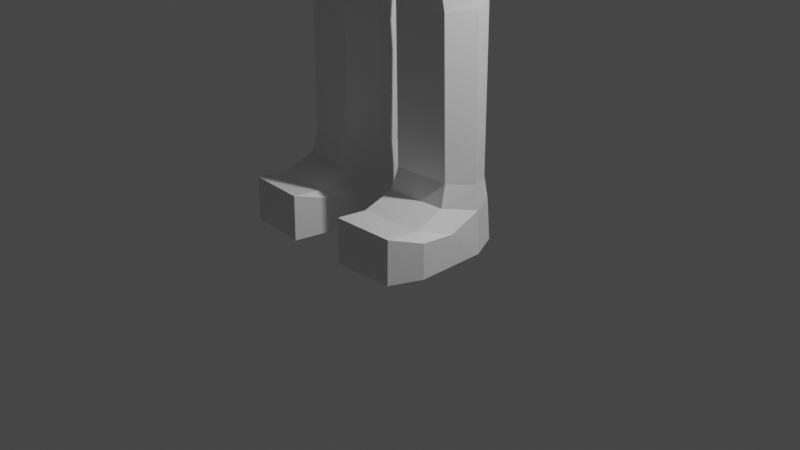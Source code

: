 # Source: jumpSuitM.blend  (saved by Blender 2.83.19; exported with 4.5.12 LTS)
import bpy
from mathutils import Matrix  # noqa: F401  (used for matrix-valued properties, if any)

bpy.ops.wm.read_factory_settings(use_empty=True)
scene = bpy.context.scene
scene.name = 'Scene'

# ---- collections
col_collection = bpy.data.collections.new('Collection'); scene.collection.children.link(col_collection)

# ---- materials (node trees are filled in below, after node groups)
mat_material = bpy.data.materials.new('Material')
mat_material.alpha_threshold = 0.0
mat_material.use_transparent_shadow = False
mat_material.line_color = (0.0, 0.0, 0.0, 1.0)

# ---- material node trees
mat_material.use_nodes = True; mat_material.node_tree.nodes.clear()
_N = mat_material.node_tree.nodes; _L = mat_material.node_tree.links
n0 = _N.new('ShaderNodeOutputMaterial'); n0.name = 'Material Output'; n0.location = (300, 300)
n1 = _N.new('ShaderNodeBsdfPrincipled'); n1.name = 'Principled BSDF'; n1.location = (10, 300)
n1.distribution = 'GGX'
n1.subsurface_method = 'BURLEY'
n1.inputs[2].default_value = 0.4
n1.inputs[3].default_value = 1.45
n1.inputs[27].default_value = (0.0, 0.0, 0.0, 1.0)
n1.inputs[28].default_value = 1.0
_L.new(n1.outputs[0], n0.inputs[0])
n0.is_active_output = True

# ---- world
world_world = bpy.data.worlds.new('World'); scene.world = world_world
world_world.use_nodes = True; world_world.node_tree.nodes.clear()
_N = world_world.node_tree.nodes; _L = world_world.node_tree.links
n0 = _N.new('ShaderNodeOutputWorld'); n0.name = 'World Output'; n0.location = (300, 300)
n1 = _N.new('ShaderNodeBackground'); n1.name = 'Background'; n1.location = (10, 300)
n1.inputs[0].default_value = (0.05088, 0.05088, 0.05088, 1.0)
_L.new(n1.outputs[0], n0.inputs[0])
n0.is_active_output = True
world_world.color = (0.05088, 0.05088, 0.05088)
world_world.use_sun_shadow = False
world_world.sun_shadow_jitter_overblur = 0.0

# ---- cameras
cam_camera = bpy.data.cameras.new('Camera')
cam_camera.clip_end = 100.0
cam_camera.ortho_scale = 7.314

# ---- lights
light_light = bpy.data.lights.new('Light', 'POINT')
light_light.transmission_factor = 0.0
light_light.energy = 1000.0
light_light.shadow_soft_size = 0.1
light_light.shadow_maximum_resolution = 0.006
light_light.use_absolute_resolution = True

# ---- meshes
me_cube = bpy.data.meshes.new('Cube')
me_cube.from_pydata([(0.5971, 0.4299, 7.699), (0.5971, -0.4299, 7.699), (0.0, 0.5007, 7.498), (0.799, 0.3287, 7.844), (0.799, -0.3287, 7.844), (0.0, -0.5007, 7.498), (0.9019, -1.062e-09, 7.874), (1.182, 0.3377, 7.701), (0.8951, 0.3176, 7.293), (1.182, -0.3377, 7.701), (0.8951, -0.3176, 7.293), (0.0, -0.6073, 7.015), (0.9962, -1.065e-09, 7.133), (0.0, 0.6073, 7.015), (1.3, -9.767e-10, 7.715), (0.0, -0.5725, 4.378), (0.9498, -0.4277, 4.766), (1.095, -9.9e-10, 4.867), (0.9498, 0.4277, 4.766), (0.0, 0.5725, 4.378), (0.0, -1.004e-09, 4.252), (0.1138, -0.4917, 7.523), (0.1138, 0.4917, 7.523), (0.1636, -0.5975, 7.059), (0.1636, 0.5975, 7.059), (0.1824, -0.5633, 4.428), (0.1824, 0.5633, 4.428), (0.1224, -1.004e-09, 4.285), (0.3228, -0.5439, 0.01115), (0.9492, -0.4816, 0.01115), (1.086, 0.007752, 0.01115), (0.9388, 0.3207, 0.01115), (0.3318, 0.3863, 0.01115), (0.2477, 0.007752, 0.01115), (0.5875, -0.3869, 7.866), (0.4036, 0.3512, 2.607), (0.3665, -0.3512, 2.607), (0.8686, -0.2821, 2.607), (0.3099, -2.401e-09, 2.607), (0.9771, -2.401e-09, 2.607), (0.8455, 0.3022, 2.367), (0.3534, -0.3715, 2.367), (0.2883, -2.679e-09, 2.367), (0.3924, 0.3715, 2.367), (0.8847, -0.3022, 2.367), (0.9997, -2.679e-09, 2.367), (0.5875, 0.3869, 7.866), (0.8767, -0.3204, 2.487), (0.9871, -2.54e-09, 2.487), (0.8318, 0.2821, 2.607), (0.3599, -0.3897, 2.487), (0.3004, -2.54e-09, 2.487), (0.9258, 0.2897, 0.445), (0.3294, -0.4155, 0.5621), (0.2564, 0.006916, 0.466), (0.3382, 0.3557, 0.4331), (0.9357, -0.348, 0.5502), (1.068, 0.006916, 0.466), (0.3228, -1.078, 0.01115), (0.9492, -1.037, 0.01115), (1.086, -0.7153, 0.01115), (0.2477, -0.7153, 0.01115), (0.3191, -1.073, 0.485), (0.2436, -0.7153, 0.3795), (0.9472, -1.029, 0.4719), (1.085, -0.7153, 0.3795), (1.085, -0.3538, 0.3439), (0.9472, -0.6785, 0.4362), (0.2477, -0.3538, 0.01115), (0.2436, -0.3538, 0.3439), (0.3228, -0.8111, 0.01115), (0.3191, -0.7381, 0.4493), (1.086, -0.3538, 0.01115), (0.9492, -0.7595, 0.01115), (0.3578, 0.3112, 0.6862), (0.9131, -0.2844, 0.7744), (1.036, 0.005273, 0.7063), (0.904, 0.2554, 0.6958), (0.3496, -0.3433, 0.784), (0.2816, 0.005273, 0.7063), (1.041, 0.4013, 7.408), (1.041, -0.4013, 7.408), (1.083, -8.058e-10, 7.231), (4.45, -5.181e-10, 6.204), (4.387, -0.1791, 6.197), (4.387, 0.1791, 6.197), (4.334, -4.275e-10, 5.948), (4.312, -0.2147, 6.041), (4.312, 0.2147, 6.041), (2.44, -8.157e-10, 7.17), (2.42, 0.2772, 7.121), (2.265, -6.72e-10, 6.764), (0.9723, -0.3434, 7.782), (2.304, 0.3049, 6.881), (1.052, -1.054e-09, 7.824), (2.676, -8.396e-10, 7.074), (2.495, -6.918e-10, 6.656), (2.65, -0.2857, 7.026), (2.65, 0.2857, 7.026), (2.53, -0.3163, 6.778), (2.53, 0.3163, 6.778), (2.537, 0.3106, 7.08), (2.304, -0.3049, 6.881), (2.415, 0.3408, 6.826), (2.562, -8.603e-10, 7.131), (2.376, -7.089e-10, 6.702), (2.42, -0.2772, 7.121), (0.0, 0.554, 7.256), (0.0, -0.554, 7.256), (0.751, 0.4113, 7.493), (0.9723, 0.3434, 7.782), (0.751, -0.4113, 7.493), (0.1387, -0.5446, 7.291), (0.1387, 0.5446, 7.291), (0.8509, -0.4009, 7.587), (0.8509, 0.4009, 7.587), (0.194, 0.5472, 4.318), (0.9449, -0.4163, 4.635), (1.088, -1.053e-09, 4.731), (0.1935, -0.5472, 4.318), (0.1337, -1.066e-09, 4.184), (0.9445, 0.4163, 4.635), (1.087, -9.829e-10, 5.048), (0.942, 0.4242, 4.972), (0.0, 0.5678, 4.588), (0.0, -0.5678, 4.588), (0.942, -0.4242, 4.972), (0.1809, 0.5587, 4.637), (0.1809, -0.5587, 4.637), (0.0, 0.4452, 7.723), (0.0, -0.4423, 7.723), (0.109, -0.4339, 7.737), (0.109, 0.4368, 7.737), (0.5976, -1.065e-09, 7.897)], [], [(110, 94, 14, 7), (115, 110, 7, 80), (94, 92, 9, 14), (113, 109, 8, 24), (128, 125, 15, 25), (127, 123, 18, 26), (112, 108, 11, 23), (114, 111, 10, 81), (68, 70, 58, 61), (55, 52, 31, 32), (122, 126, 16, 17), (123, 122, 17, 18), (19, 26, 27, 20), (20, 27, 25, 15), (111, 112, 23, 10), (124, 127, 26, 19), (126, 128, 25, 16), (107, 113, 24, 13), (33, 30, 29, 28), (32, 31, 30, 33), (69, 68, 61, 63), (66, 67, 64, 65), (52, 57, 30, 31), (54, 55, 32, 33), (120, 116, 35, 38), (121, 118, 39, 49), (118, 117, 37, 39), (119, 120, 38, 36), (116, 121, 49, 35), (117, 119, 36, 37), (40, 48, 45), (42, 51, 43), (48, 47, 44, 45), (50, 51, 42, 41), (35, 49, 40, 43), (47, 50, 41, 44), (37, 36, 50, 47), (49, 48, 40), (36, 38, 51, 50), (39, 37, 47, 48), (49, 39, 48), (38, 35, 51), (79, 74, 55, 54), (77, 76, 57, 52), (76, 75, 56, 57), (78, 79, 54, 53), (74, 77, 52, 55), (75, 78, 53, 56), (64, 62, 58, 59), (62, 63, 61, 58), (65, 64, 59, 60), (67, 71, 62, 64), (71, 69, 63, 62), (73, 72, 60, 59), (70, 73, 59, 58), (72, 66, 65, 60), (30, 57, 66, 72), (28, 29, 73, 70), (29, 30, 72, 73), (53, 54, 69, 71), (56, 53, 71, 67), (57, 56, 67, 66), (54, 33, 68, 69), (33, 28, 70, 68), (44, 41, 78, 75), (43, 40, 77, 74), (41, 42, 79, 78), (45, 44, 75, 76), (40, 45, 76, 77), (42, 43, 74, 79), (51, 35, 43), (92, 114, 81, 9), (8, 80, 82, 12), (12, 82, 81, 10), (109, 115, 80, 8), (99, 96, 86, 87), (98, 95, 83, 85), (86, 83, 84, 87), (88, 85, 83, 86), (100, 98, 85, 88), (95, 97, 84, 83), (96, 100, 88, 86), (97, 99, 87, 84), (9, 81, 102, 106), (82, 80, 93, 91), (14, 9, 106, 89), (80, 7, 90, 93), (7, 14, 89, 90), (81, 82, 91, 102), (106, 102, 99, 97), (105, 103, 100, 96), (97, 95, 104), (103, 101, 98, 100), (101, 104, 95, 98), (96, 99, 105), (102, 91, 105), (90, 89, 104, 101), (93, 90, 101, 103), (89, 106, 104), (91, 93, 103, 105), (99, 102, 105), (104, 106, 97), (0, 46, 115, 109), (4, 34, 114, 92), (2, 22, 113, 107), (1, 21, 112, 111), (34, 1, 111, 114), (21, 5, 108, 112), (22, 0, 109, 113), (6, 4, 92, 94), (46, 3, 110, 115), (3, 6, 94, 110), (16, 25, 119, 117), (26, 18, 121, 116), (25, 27, 120, 119), (17, 16, 117, 118), (18, 17, 118, 121), (27, 26, 116, 120), (10, 23, 128, 126), (13, 24, 127, 124), (8, 12, 122, 123), (12, 10, 126, 122), (24, 8, 123, 127), (23, 11, 125, 128), (5, 21, 131, 130), (22, 2, 129, 132), (34, 131, 21, 1), (0, 22, 132, 46), (133, 34, 4, 6), (6, 3, 46, 133)])
_uv = me_cube.uv_layers.new(name='UVMap')
_uv.uv.foreach_set('vector', [0.5, 0.5, 0.5, 0.625, 0.5, 0.625, 0.5, 0.5, 0.4157, 0.5, 0.5, 0.5, 0.5, 0.5, 0.393, 0.5, 0.5, 0.625, 0.5, 0.75, 0.5, 0.75, 0.5, 0.625, 0.375, 0.3909, 0.375, 0.5088, 0.375, 0.5375, 0.375, 0.3909, 0.375, 0.8591, 0.375, 0.875, 0.375, 0.875, 0.375, 0.8591, 0.375, 0.3909, 0.375, 0.5, 0.375, 0.5, 0.375, 0.3909, 0.375, 0.8591, 0.375, 0.875, 0.375, 0.875, 0.375, 0.8591, 0.4157, 0.75, 0.375, 0.7412, 0.375, 0.7125, 0.393, 0.75, 0.2659, 0.625, 0.2659, 0.75, 0.2659, 0.75, 0.2659, 0.625, 0.375, 0.3909, 0.375, 0.5, 0.375, 0.5, 0.375, 0.3909, 0.375, 0.625, 0.375, 0.75, 0.375, 0.75, 0.375, 0.625, 0.375, 0.5, 0.375, 0.625, 0.375, 0.625, 0.375, 0.5, 0.25, 0.5, 0.2659, 0.5, 0.2591, 0.625, 0.25, 0.625, 0.25, 0.625, 0.2591, 0.625, 0.2659, 0.75, 0.25, 0.75, 0.375, 0.7412, 0.375, 0.8591, 0.375, 0.8591, 0.375, 0.7125, 0.375, 0.375, 0.375, 0.3909, 0.375, 0.3909, 0.375, 0.375, 0.375, 0.75, 0.375, 0.8591, 0.375, 0.8591, 0.375, 0.75, 0.375, 0.375, 0.375, 0.3909, 0.375, 0.3909, 0.375, 0.375, 0.2659, 0.625, 0.375, 0.625, 0.375, 0.75, 0.2659, 0.75, 0.2659, 0.5, 0.375, 0.5, 0.375, 0.625, 0.2659, 0.625, 0.2654, 0.625, 0.2659, 0.625, 0.2659, 0.625, 0.2654, 0.625, 0.375, 0.625, 0.375, 0.75, 0.375, 0.75, 0.375, 0.625, 0.375, 0.5, 0.375, 0.625, 0.375, 0.625, 0.375, 0.5, 0.2652, 0.625, 0.2659, 0.5, 0.2659, 0.5, 0.2659, 0.625, 0.2593, 0.625, 0.2659, 0.5, 0.2659, 0.5, 0.2621, 0.625, 0.375, 0.5, 0.375, 0.625, 0.375, 0.625, 0.375, 0.5, 0.375, 0.625, 0.375, 0.75, 0.375, 0.75, 0.375, 0.625, 0.2659, 0.75, 0.2593, 0.625, 0.2621, 0.625, 0.2659, 0.75, 0.375, 0.3909, 0.375, 0.5, 0.375, 0.5, 0.375, 0.3909, 0.375, 0.75, 0.375, 0.8591, 0.375, 0.8591, 0.375, 0.75, 0.375, 0.5, 0.375, 0.625, 0.375, 0.625, 0.2625, 0.625, 0.2623, 0.625, 0.2659, 0.5, 0.375, 0.625, 0.375, 0.75, 0.375, 0.75, 0.375, 0.625, 0.2659, 0.75, 0.2623, 0.625, 0.2625, 0.625, 0.2659, 0.75, 0.375, 0.3909, 0.375, 0.5, 0.375, 0.5, 0.375, 0.3909, 0.375, 0.75, 0.375, 0.8591, 0.375, 0.8591, 0.375, 0.75, 0.375, 0.75, 0.375, 0.8591, 0.375, 0.8591, 0.375, 0.75, 0.375, 0.5, 0.375, 0.625, 0.375, 0.5, 0.2659, 0.75, 0.2621, 0.625, 0.2623, 0.625, 0.2659, 0.75, 0.375, 0.625, 0.375, 0.75, 0.375, 0.75, 0.375, 0.625, 0.375, 0.5, 0.375, 0.625, 0.375, 0.625, 0.2621, 0.625, 0.2659, 0.5, 0.2623, 0.625, 0.2648, 0.625, 0.2659, 0.5, 0.2659, 0.5, 0.2652, 0.625, 0.375, 0.5, 0.375, 0.625, 0.375, 0.625, 0.375, 0.5, 0.375, 0.625, 0.375, 0.75, 0.375, 0.75, 0.375, 0.625, 0.2659, 0.75, 0.2648, 0.625, 0.2652, 0.625, 0.2659, 0.75, 0.375, 0.3909, 0.375, 0.5, 0.375, 0.5, 0.375, 0.3909, 0.375, 0.75, 0.375, 0.8591, 0.375, 0.8591, 0.375, 0.75, 0.375, 0.75, 0.375, 0.8591, 0.375, 0.8591, 0.375, 0.75, 0.2659, 0.75, 0.2654, 0.625, 0.2659, 0.625, 0.2659, 0.75, 0.375, 0.625, 0.375, 0.75, 0.375, 0.75, 0.375, 0.625, 0.375, 0.75, 0.375, 0.8591, 0.375, 0.8591, 0.375, 0.75, 0.2659, 0.75, 0.2654, 0.625, 0.2654, 0.625, 0.2659, 0.75, 0.375, 0.75, 0.375, 0.625, 0.375, 0.625, 0.375, 0.75, 0.2659, 0.75, 0.375, 0.75, 0.375, 0.75, 0.2659, 0.75, 0.375, 0.625, 0.375, 0.625, 0.375, 0.625, 0.375, 0.625, 0.375, 0.625, 0.375, 0.625, 0.375, 0.625, 0.375, 0.625, 0.2659, 0.75, 0.375, 0.75, 0.375, 0.75, 0.2659, 0.75, 0.375, 0.75, 0.375, 0.625, 0.375, 0.625, 0.375, 0.75, 0.2659, 0.75, 0.2652, 0.625, 0.2654, 0.625, 0.2659, 0.75, 0.375, 0.75, 0.375, 0.8591, 0.375, 0.8591, 0.375, 0.75, 0.375, 0.625, 0.375, 0.75, 0.375, 0.75, 0.375, 0.625, 0.2652, 0.625, 0.2659, 0.625, 0.2659, 0.625, 0.2654, 0.625, 0.2659, 0.625, 0.2659, 0.75, 0.2659, 0.75, 0.2659, 0.625, 0.375, 0.75, 0.375, 0.8591, 0.375, 0.8591, 0.375, 0.75, 0.375, 0.3909, 0.375, 0.5, 0.375, 0.5, 0.375, 0.3909, 0.2659, 0.75, 0.2625, 0.625, 0.2648, 0.625, 0.2659, 0.75, 0.375, 0.625, 0.375, 0.75, 0.375, 0.75, 0.375, 0.625, 0.375, 0.5, 0.375, 0.625, 0.375, 0.625, 0.375, 0.5, 0.2625, 0.625, 0.2659, 0.5, 0.2659, 0.5, 0.2648, 0.625, 0.2623, 0.625, 0.2659, 0.5, 0.375, 0.3909, 0.5, 0.75, 0.4157, 0.75, 0.393, 0.75, 0.5, 0.75, 0.375, 0.5375, 0.393, 0.5, 0.4062, 0.625, 0.375, 0.625, 0.375, 0.625, 0.4062, 0.625, 0.393, 0.75, 0.375, 0.7125, 0.375, 0.5088, 0.4157, 0.5, 0.393, 0.5, 0.375, 0.5375, 0.393, 0.75, 0.4062, 0.625, 0.4062, 0.625, 0.393, 0.75, 0.5, 0.5, 0.5, 0.625, 0.5, 0.625, 0.5, 0.5, 0.4062, 0.625, 0.5, 0.625, 0.5, 0.75, 0.393, 0.75, 0.393, 0.5, 0.5, 0.5, 0.5, 0.625, 0.4062, 0.625, 0.393, 0.5, 0.5, 0.5, 0.5, 0.5, 0.393, 0.5, 0.5, 0.625, 0.5, 0.75, 0.5, 0.75, 0.5, 0.625, 0.4062, 0.625, 0.393, 0.5, 0.393, 0.5, 0.4062, 0.625, 0.5, 0.75, 0.393, 0.75, 0.393, 0.75, 0.5, 0.75, 0.5, 0.75, 0.393, 0.75, 0.393, 0.75, 0.5, 0.75, 0.4062, 0.625, 0.393, 0.5, 0.393, 0.5, 0.4062, 0.625, 0.5, 0.625, 0.5, 0.75, 0.5, 0.75, 0.5, 0.625, 0.393, 0.5, 0.5, 0.5, 0.5, 0.5, 0.393, 0.5, 0.5, 0.5, 0.5, 0.625, 0.5, 0.625, 0.5, 0.5, 0.393, 0.75, 0.4062, 0.625, 0.4062, 0.625, 0.393, 0.75, 0.5, 0.75, 0.393, 0.75, 0.393, 0.75, 0.5, 0.75, 0.4062, 0.625, 0.393, 0.5, 0.393, 0.5, 0.4062, 0.625, 0.5, 0.75, 0.5, 0.625, 0.5, 0.625, 0.393, 0.5, 0.5, 0.5, 0.5, 0.5, 0.393, 0.5, 0.5, 0.5, 0.5, 0.625, 0.5, 0.625, 0.5, 0.5, 0.4062, 0.625, 0.393, 0.75, 0.4062, 0.625, 0.393, 0.75, 0.4062, 0.625, 0.4062, 0.625, 0.5, 0.5, 0.5, 0.625, 0.5, 0.625, 0.5, 0.5, 0.393, 0.5, 0.5, 0.5, 0.5, 0.5, 0.393, 0.5, 0.5, 0.625, 0.5, 0.75, 0.5, 0.625, 0.4062, 0.625, 0.393, 0.5, 0.393, 0.5, 0.4062, 0.625, 0.393, 0.75, 0.393, 0.75, 0.4062, 0.625, 0.5, 0.625, 0.5, 0.75, 0.5, 0.75, 0.375, 0.5, 0.4251, 0.5, 0.4157, 0.5, 0.375, 0.5088, 0.5, 0.75, 0.4251, 0.75, 0.4157, 0.75, 0.5, 0.75, 0.375, 0.375, 0.375, 0.3909, 0.375, 0.3909, 0.375, 0.375, 0.375, 0.75, 0.375, 0.8591, 0.375, 0.8591, 0.375, 0.7412, 0.4251, 0.75, 0.375, 0.75, 0.375, 0.7412, 0.4157, 0.75, 0.375, 0.8591, 0.375, 0.875, 0.375, 0.875, 0.375, 0.8591, 0.375, 0.3909, 0.375, 0.5, 0.375, 0.5088, 0.375, 0.3909, 0.5, 0.625, 0.5, 0.75, 0.5, 0.75, 0.5, 0.625, 0.4251, 0.5, 0.5, 0.5, 0.5, 0.5, 0.4157, 0.5, 0.5, 0.5, 0.5, 0.625, 0.5, 0.625, 0.5, 0.5, 0.375, 0.75, 0.375, 0.8591, 0.375, 0.8591, 0.375, 0.75, 0.375, 0.3909, 0.375, 0.5, 0.375, 0.5, 0.375, 0.3909, 0.2659, 0.75, 0.2591, 0.625, 0.2593, 0.625, 0.2659, 0.75, 0.375, 0.625, 0.375, 0.75, 0.375, 0.75, 0.375, 0.625, 0.375, 0.5, 0.375, 0.625, 0.375, 0.625, 0.375, 0.5, 0.2591, 0.625, 0.2659, 0.5, 0.2659, 0.5, 0.2593, 0.625, 0.375, 0.7125, 0.375, 0.8591, 0.375, 0.8591, 0.375, 0.75, 0.375, 0.375, 0.375, 0.3909, 0.375, 0.3909, 0.375, 0.375, 0.375, 0.5375, 0.375, 0.625, 0.375, 0.625, 0.375, 0.5, 0.375, 0.625, 0.375, 0.7125, 0.375, 0.75, 0.375, 0.625, 0.375, 0.3909, 0.375, 0.5375, 0.375, 0.5, 0.375, 0.3909, 0.375, 0.8591, 0.375, 0.875, 0.375, 0.875, 0.375, 0.8591, 0.375, 0.875, 0.375, 0.8591, 0.375, 0.8591, 0.375, 0.875, 0.375, 0.3909, 0.375, 0.375, 0.375, 0.375, 0.375, 0.3909, 0.4251, 0.75, 0.375, 0.8591, 0.375, 0.8591, 0.375, 0.75, 0.375, 0.5, 0.375, 0.3909, 0.375, 0.3909, 0.4251, 0.5, 0.0, 0.0, 0.4251, 0.75, 0.5, 0.75, 0.5, 0.625, 0.5, 0.625, 0.5, 0.5, 0.4251, 0.5, 0.0, 0.0])
me_cube.materials.append(mat_material)
me_cube.use_remesh_preserve_volume = False
me_cube.use_remesh_preserve_attributes = False
me_cube.use_mirror_vertex_groups = False
me_cube.update()
arm_armature = bpy.data.armatures.new('Armature')  # bones are not reproduced

# ---- objects
ob_cube = bpy.data.objects.new('Cube', me_cube)
ob_light = bpy.data.objects.new('Light', light_light)
ob_camera = bpy.data.objects.new('Camera', cam_camera)
ob_armature = bpy.data.objects.new('Armature', arm_armature)

# ---- transforms, parenting, visibility, modifiers, constraints
ob_cube.parent = ob_armature
ob_cube.matrix_parent_inverse = Matrix(((1.0, -0.0, -0.0, -0.0), (-0.0, 1.0, 0.0, 1.188e-09), (-0.0, -0.0, 1.0, -4.252), (-0.0, 0.0, -0.0, 1.0)))
ob_cube.location = (0.0, 0.0, 0.0)
ob_cube.lock_rotations_4d = False
ob_cube.empty_display_type = 'ARROWS'
ob_cube.lineart.crease_threshold = 0.0
_vg = ob_cube.vertex_groups.new(name='pelvis')
for _i, _w in zip([11, 15, 16, 18, 19, 20, 23, 25, 26, 116, 119, 120, 123, 124, 125, 126, 127, 128], [0.03678, 0.4367, 0.02442, 0.02535, 0.3746, 0.5, 0.00425, 0.2835, 0.251, 0.1209, 0.1433, 0.03271, 0.03531, 0.5956, 0.6284, 0.06593, 0.5796, 0.6143]): _vg.add([_i], _w, 'REPLACE')
_vg = ob_cube.vertex_groups.new(name='torso')
for _i, _w in zip([0, 1, 2, 3, 4, 5, 8, 10, 11, 12, 13, 21, 22, 23, 24, 34, 46, 107, 108, 109, 111, 112, 113, 114, 115, 125, 128, 129, 130, 131, 132], [0.1124, 0.1232, 0.708, 0.0302, 0.03019, 0.6657, 0.09426, 0.095, 0.7772, 0.04767, 0.863, 0.6362, 0.6779, 0.7779, 0.8434, 0.08653, 0.06651, 0.808, 0.7522, 0.1032, 0.1021, 0.7351, 0.7817, 0.0483, 0.05057, 0.02717, 0.02894, 0.5104, 0.4893, 0.4128, 0.4286]): _vg.add([_i], _w, 'REPLACE')
_vg = ob_cube.vertex_groups.new(name='shoulder.L')
for _i, _w in zip([0, 1, 2, 3, 4, 5, 6, 7, 8, 9, 10, 11, 12, 13, 14, 21, 22, 23, 24, 34, 46, 80, 81, 82, 92, 94, 107, 108, 109, 110, 111, 112, 113, 114, 115, 129, 130, 131, 132, 133], [0.8248, 0.8231, 0.2699, 0.8654, 0.8813, 0.3012, 0.942, 0.1373, 0.7397, 0.1462, 0.7526, 0.1308, 0.6683, 0.09289, 0.04091, 0.3329, 0.2996, 0.1506, 0.1106, 0.8646, 0.8814, 0.2191, 0.2001, 0.163, 0.7223, 0.8352, 0.1611, 0.1953, 0.7834, 0.7267, 0.792, 0.2191, 0.1868, 0.7466, 0.7402, 0.4695, 0.4827, 0.559, 0.5503, 0.9698]): _vg.add([_i], _w, 'REPLACE')
_vg = ob_cube.vertex_groups.new(name='upperArm.L')
for _i, _w in zip([0, 1, 3, 4, 6, 7, 8, 9, 10, 12, 14, 34, 46, 80, 81, 82, 89, 90, 91, 92, 93, 94, 95, 96, 97, 98, 99, 100, 101, 102, 103, 104, 105, 106, 109, 110, 111, 114, 115], [0.06094, 0.04978, 0.09355, 0.07728, 0.05143, 0.854, 0.1575, 0.8458, 0.1398, 0.2308, 0.9521, 0.04334, 0.05102, 0.755, 0.7762, 0.8105, 0.9321, 0.884, 0.8945, 0.259, 0.8851, 0.1619, 0.001564, 0.04302, 0.07326, 0.0636, 0.0882, 0.08853, 0.3726, 0.8886, 0.4788, 0.2694, 0.3296, 0.8936, 0.1096, 0.2548, 0.0998, 0.201, 0.2069]): _vg.add([_i], _w, 'REPLACE')
_vg = ob_cube.vertex_groups.new(name='lowerArm.L')
for _i, _w in zip([83, 84, 85, 86, 87, 88, 89, 90, 91, 93, 95, 96, 97, 98, 99, 100, 101, 102, 103, 104, 105, 106], [0.4956, 0.8805, 0.0967, 0.4971, 0.8854, 0.06396, 0.06754, 0.1127, 0.1022, 0.1093, 0.9728, 0.9466, 0.9259, 0.9249, 0.9132, 0.9029, 0.6216, 0.1066, 0.5163, 0.7299, 0.6669, 0.1043]): _vg.add([_i], _w, 'REPLACE')
_vg = ob_cube.vertex_groups.new(name='elbowPT.L')
_vg = ob_cube.vertex_groups.new(name='wristIK.L')
for _i, _w in zip([83, 84, 85, 86, 87, 88], [0.5045, 0.119, 0.9028, 0.503, 0.1136, 0.9356]): _vg.add([_i], _w, 'REPLACE')
_vg = ob_cube.vertex_groups.new(name='hips.L')
for _i, _w in zip([12, 15, 16, 17, 18, 19, 20, 25, 26, 27, 35, 116, 117, 118, 119, 120, 121, 122, 123, 124, 125, 126, 127, 128], [0.002123, 0.4656, 0.4887, 0.4926, 0.4859, 0.5341, 0.5, 0.6019, 0.6407, 0.979, 0.001349, 0.7627, 0.5082, 0.4991, 0.7307, 0.8641, 0.5076, 0.4812, 0.474, 0.3132, 0.2535, 0.458, 0.2979, 0.256]): _vg.add([_i], _w, 'REPLACE')
_vg = ob_cube.vertex_groups.new(name='upperLeg.L')
for _i, _w in zip([12, 15, 16, 17, 18, 19, 25, 26, 35, 36, 37, 38, 39, 40, 41, 42, 43, 44, 45, 47, 48, 49, 50, 51, 116, 117, 118, 119, 120, 121, 122, 123, 124, 125, 126, 127, 128], [0.003046, 0.08438, 0.4634, 0.4882, 0.468, 0.09386, 0.1028, 0.1061, 0.8417, 0.8589, 0.9095, 0.8679, 0.9019, 0.1261, 0.1437, 0.1021, 0.1436, 0.1149, 0.1002, 0.4974, 0.405, 0.8928, 0.4911, 0.3933, 0.1115, 0.4699, 0.4932, 0.1162, 0.08519, 0.4695, 0.4779, 0.46, 0.1113, 0.09278, 0.4479, 0.1198, 0.1074]): _vg.add([_i], _w, 'REPLACE')
_vg = ob_cube.vertex_groups.new(name='lowerLeg.L')
for _i, _w in zip([28, 29, 30, 31, 32, 33, 35, 36, 37, 38, 39, 40, 41, 42, 43, 44, 45, 47, 48, 49, 50, 51, 52, 53, 54, 55, 56, 57, 61, 63, 65, 66, 67, 68, 69, 71, 72, 74, 75, 76, 77, 78, 79], [0.05343, 0.02929, 0.1648, 0.3783, 0.4097, 0.1508, 0.1299, 0.115, 0.08203, 0.1128, 0.09067, 0.8701, 0.8498, 0.8934, 0.8501, 0.882, 0.8967, 0.4985, 0.5906, 0.09382, 0.4965, 0.5966, 0.5408, 0.2373, 0.3031, 0.5457, 0.2385, 0.3203, 0.01748, 0.0295, 0.02892, 0.1041, 0.0512, 0.08133, 0.1134, 0.04706, 0.06804, 0.9174, 0.8928, 0.8889, 0.9259, 0.8643, 0.899]): _vg.add([_i], _w, 'REPLACE')
_vg = ob_cube.vertex_groups.new(name='foot.L')
for _i, _w in zip([28, 29, 30, 31, 32, 33, 52, 53, 54, 55, 56, 57, 58, 59, 60, 61, 62, 63, 64, 65, 66, 67, 68, 69, 70, 71, 72, 73, 74, 75, 76, 77, 78, 79], [0.9465, 0.9603, 0.8351, 0.6215, 0.5901, 0.8491, 0.4587, 0.7615, 0.6964, 0.4536, 0.7607, 0.6791, 1.006, 0.995, 0.9771, 0.9662, 0.9878, 0.9601, 0.9923, 0.9604, 0.8957, 0.9486, 0.9186, 0.8862, 0.9841, 0.9512, 0.9319, 0.9851, 0.07983, 0.1043, 0.1093, 0.07172, 0.131, 0.09924]): _vg.add([_i], _w, 'REPLACE')
_m = ob_cube.modifiers.new('Mirror', 'MIRROR')
_m.use_clip = True
_m = ob_cube.modifiers.new('Armature', 'ARMATURE')
_m.object = ob_armature
ob_light.location = (4.076, 1.005, 5.904)
ob_light.rotation_euler = (0.6503, 0.05522, 1.866)
ob_light.lock_rotations_4d = False
ob_light.empty_display_type = 'ARROWS'
ob_light.color = (0.0, 0.0, 0.0, 0.0)
ob_light.lineart.crease_threshold = 0.0
ob_camera.location = (7.359, -6.926, 4.958)
ob_camera.rotation_euler = (1.109, 0.0, 0.8149)
ob_camera.lock_rotations_4d = False
ob_camera.empty_display_type = 'ARROWS'
ob_camera.color = (0.0, 0.0, 0.0, 0.0)
ob_camera.display_type = 'WIRE'
ob_camera.lineart.crease_threshold = 0.0
ob_armature.location = (0.0, -1.188e-09, 4.252)
ob_armature.show_in_front = True
ob_armature.lineart.crease_threshold = 0.0

# ---- collection membership
col_collection.objects.link(ob_cube)
col_collection.objects.link(ob_light)
col_collection.objects.link(ob_camera)
col_collection.objects.link(ob_armature)

# ---- scene / render settings (as saved in the file)
scene.camera = ob_camera
scene.frame_start = 1; scene.frame_end = 250; scene.frame_set(1)
scene.render.engine = 'BLENDER_EEVEE_NEXT'
scene.cycles.use_denoising = False
scene.cycles.samples = 128
scene.cycles.sampling_pattern = 'TABULATED_SOBOL'
scene.cycles.use_adaptive_sampling = False
scene.cycles.use_light_tree = False
scene.view_settings.view_transform = 'Filmic'
bpy.context.view_layer.update()

